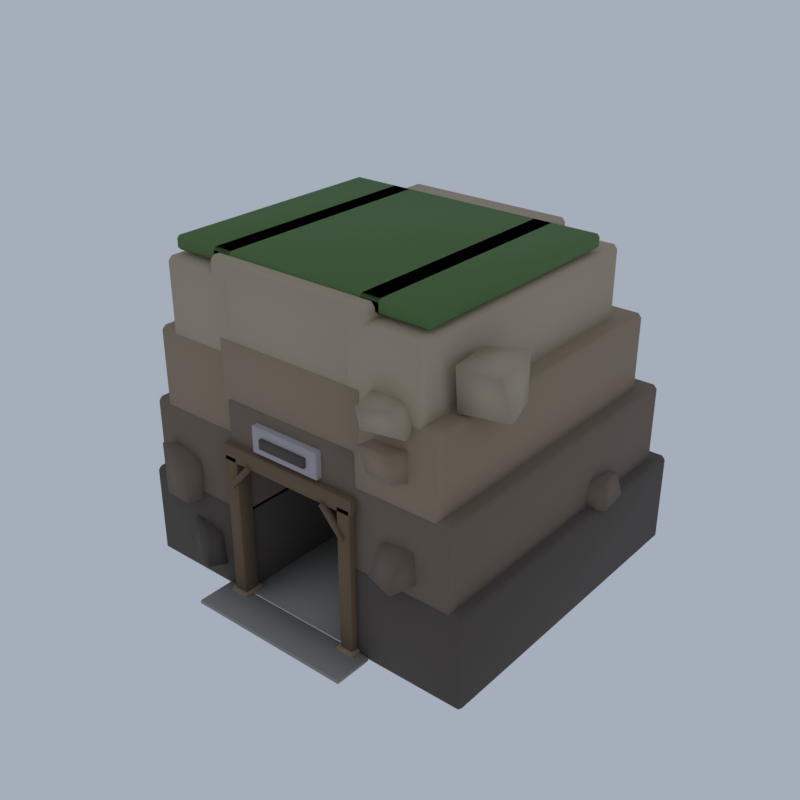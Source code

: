 # Source: LM06_01_fortress_tunnel_gate.blend  (saved by Blender 5.2.45; exported with 4.5.12 LTS)
import bpy
from mathutils import Matrix  # noqa: F401  (used for matrix-valued properties, if any)

bpy.ops.wm.read_factory_settings(use_empty=True)
scene = bpy.context.scene
scene.name = 'Scene'

# ---- collections
col_collection = bpy.data.collections.new('Collection'); scene.collection.children.link(col_collection)

# ---- materials (node trees are filled in below, after node groups)
mat_vg_f_cliff1_slate = bpy.data.materials.new('vg_f_cliff1|Slate')
mat_vg_f_cliff1_slate.diffuse_color = (0.09627, 0.07806, 0.06575, 1.0)
mat_vg_f_cliff2_rock = bpy.data.materials.new('vg_f_cliff2|Rock')
mat_vg_f_cliff2_rock.diffuse_color = (0.1905, 0.139, 0.1011, 1.0)
mat_vg_f_cliff3_cobblestone = bpy.data.materials.new('vg_f_cliff3|Cobblestone')
mat_vg_f_cliff3_cobblestone.diffuse_color = (0.3112, 0.2349, 0.1573, 1.0)
mat_vg_f_cliff4_sandstone = bpy.data.materials.new('vg_f_cliff4|Sandstone')
mat_vg_f_cliff4_sandstone.diffuse_color = (0.4423, 0.3587, 0.2508, 1.0)
mat_vg_f_moss_grass = bpy.data.materials.new('vg_f_moss|Grass')
mat_vg_f_moss_grass.diffuse_color = (0.09627, 0.1835, 0.05819, 1.0)
mat_vg_f_recess_slate = bpy.data.materials.new('vg_f_recess|Slate')
mat_vg_f_recess_slate.diffuse_color = (0.03026, 0.02537, 0.03026, 1.0)
mat_vg_f_tread_cobblestone = bpy.data.materials.new('vg_f_tread|Cobblestone')
mat_vg_f_tread_cobblestone.diffuse_color = (0.3112, 0.2932, 0.2674, 1.0)
mat_vg_timber_wood = bpy.data.materials.new('vg_timber|Wood')
mat_vg_timber_wood.diffuse_color = (0.1636, 0.1062, 0.05819, 1.0)
mat_vg_f_wall_limestone = bpy.data.materials.new('vg_f_wall|Limestone')
mat_vg_f_wall_limestone.diffuse_color = (0.4423, 0.4098, 0.4313, 1.0)

# ---- material node trees
mat_vg_f_cliff1_slate.use_nodes = True; mat_vg_f_cliff1_slate.node_tree.nodes.clear()
_N = mat_vg_f_cliff1_slate.node_tree.nodes; _L = mat_vg_f_cliff1_slate.node_tree.links
n0 = _N.new('ShaderNodeBsdfPrincipled'); n0.name = 'Principled BSDF'; n0.location = (-200, 100)
n0.inputs[0].default_value = (0.09627, 0.07806, 0.06575, 1.0)
n0.inputs[2].default_value = 0.94
n0.inputs[10].default_value = 0.005
n1 = _N.new('ShaderNodeOutputMaterial'); n1.name = 'Material Output'; n1.location = (200, 100)
_L.new(n0.outputs[0], n1.inputs[0])
n1.is_active_output = True
mat_vg_f_cliff2_rock.use_nodes = True; mat_vg_f_cliff2_rock.node_tree.nodes.clear()
_N = mat_vg_f_cliff2_rock.node_tree.nodes; _L = mat_vg_f_cliff2_rock.node_tree.links
n0 = _N.new('ShaderNodeBsdfPrincipled'); n0.name = 'Principled BSDF'; n0.location = (-200, 100)
n0.inputs[0].default_value = (0.1905, 0.139, 0.1011, 1.0)
n0.inputs[2].default_value = 0.93
n0.inputs[10].default_value = 0.005
n1 = _N.new('ShaderNodeOutputMaterial'); n1.name = 'Material Output'; n1.location = (200, 100)
_L.new(n0.outputs[0], n1.inputs[0])
n1.is_active_output = True
mat_vg_f_cliff3_cobblestone.use_nodes = True; mat_vg_f_cliff3_cobblestone.node_tree.nodes.clear()
_N = mat_vg_f_cliff3_cobblestone.node_tree.nodes; _L = mat_vg_f_cliff3_cobblestone.node_tree.links
n0 = _N.new('ShaderNodeBsdfPrincipled'); n0.name = 'Principled BSDF'; n0.location = (-200, 100)
n0.inputs[0].default_value = (0.3112, 0.2349, 0.1573, 1.0)
n0.inputs[2].default_value = 0.9
n0.inputs[10].default_value = 0.005
n1 = _N.new('ShaderNodeOutputMaterial'); n1.name = 'Material Output'; n1.location = (200, 100)
_L.new(n0.outputs[0], n1.inputs[0])
n1.is_active_output = True
mat_vg_f_cliff4_sandstone.use_nodes = True; mat_vg_f_cliff4_sandstone.node_tree.nodes.clear()
_N = mat_vg_f_cliff4_sandstone.node_tree.nodes; _L = mat_vg_f_cliff4_sandstone.node_tree.links
n0 = _N.new('ShaderNodeBsdfPrincipled'); n0.name = 'Principled BSDF'; n0.location = (-200, 100)
n0.inputs[0].default_value = (0.4423, 0.3587, 0.2508, 1.0)
n0.inputs[2].default_value = 0.88
n0.inputs[10].default_value = 0.005
n1 = _N.new('ShaderNodeOutputMaterial'); n1.name = 'Material Output'; n1.location = (200, 100)
_L.new(n0.outputs[0], n1.inputs[0])
n1.is_active_output = True
mat_vg_f_moss_grass.use_nodes = True; mat_vg_f_moss_grass.node_tree.nodes.clear()
_N = mat_vg_f_moss_grass.node_tree.nodes; _L = mat_vg_f_moss_grass.node_tree.links
n0 = _N.new('ShaderNodeBsdfPrincipled'); n0.name = 'Principled BSDF'; n0.location = (-200, 100)
n0.inputs[0].default_value = (0.09627, 0.1835, 0.05819, 1.0)
n0.inputs[2].default_value = 1.0
n0.inputs[10].default_value = 0.005
n1 = _N.new('ShaderNodeOutputMaterial'); n1.name = 'Material Output'; n1.location = (200, 100)
_L.new(n0.outputs[0], n1.inputs[0])
n1.is_active_output = True
mat_vg_f_recess_slate.use_nodes = True; mat_vg_f_recess_slate.node_tree.nodes.clear()
_N = mat_vg_f_recess_slate.node_tree.nodes; _L = mat_vg_f_recess_slate.node_tree.links
n0 = _N.new('ShaderNodeBsdfPrincipled'); n0.name = 'Principled BSDF'; n0.location = (-200, 100)
n0.inputs[0].default_value = (0.03026, 0.02537, 0.03026, 1.0)
n0.inputs[2].default_value = 0.96
n0.inputs[10].default_value = 0.005
n1 = _N.new('ShaderNodeOutputMaterial'); n1.name = 'Material Output'; n1.location = (200, 100)
_L.new(n0.outputs[0], n1.inputs[0])
n1.is_active_output = True
mat_vg_f_tread_cobblestone.use_nodes = True; mat_vg_f_tread_cobblestone.node_tree.nodes.clear()
_N = mat_vg_f_tread_cobblestone.node_tree.nodes; _L = mat_vg_f_tread_cobblestone.node_tree.links
n0 = _N.new('ShaderNodeBsdfPrincipled'); n0.name = 'Principled BSDF'; n0.location = (-200, 100)
n0.inputs[0].default_value = (0.3112, 0.2932, 0.2674, 1.0)
n0.inputs[2].default_value = 0.9
n0.inputs[10].default_value = 0.005
n1 = _N.new('ShaderNodeOutputMaterial'); n1.name = 'Material Output'; n1.location = (200, 100)
_L.new(n0.outputs[0], n1.inputs[0])
n1.is_active_output = True
mat_vg_timber_wood.use_nodes = True; mat_vg_timber_wood.node_tree.nodes.clear()
_N = mat_vg_timber_wood.node_tree.nodes; _L = mat_vg_timber_wood.node_tree.links
n0 = _N.new('ShaderNodeBsdfPrincipled'); n0.name = 'Principled BSDF'; n0.location = (-200, 100)
n0.inputs[0].default_value = (0.1636, 0.1062, 0.05819, 1.0)
n0.inputs[2].default_value = 0.9
n0.inputs[10].default_value = 0.005
n1 = _N.new('ShaderNodeOutputMaterial'); n1.name = 'Material Output'; n1.location = (200, 100)
_L.new(n0.outputs[0], n1.inputs[0])
n1.is_active_output = True
mat_vg_f_wall_limestone.use_nodes = True; mat_vg_f_wall_limestone.node_tree.nodes.clear()
_N = mat_vg_f_wall_limestone.node_tree.nodes; _L = mat_vg_f_wall_limestone.node_tree.links
n0 = _N.new('ShaderNodeBsdfPrincipled'); n0.name = 'Principled BSDF'; n0.location = (-200, 100)
n0.inputs[0].default_value = (0.4423, 0.4098, 0.4313, 1.0)
n0.inputs[2].default_value = 0.9
n0.inputs[10].default_value = 0.005
n1 = _N.new('ShaderNodeOutputMaterial'); n1.name = 'Material Output'; n1.location = (200, 100)
_L.new(n0.outputs[0], n1.inputs[0])
n1.is_active_output = True

# ---- world
world_world = bpy.data.worlds.new('World'); scene.world = world_world
world_world.use_nodes = True; world_world.node_tree.nodes.clear()
_N = world_world.node_tree.nodes; _L = world_world.node_tree.links
n0 = _N.new('ShaderNodeOutputWorld'); n0.name = 'World Output'; n0.location = (200, 100)
n1 = _N.new('ShaderNodeBackground'); n1.name = 'Background'; n1.location = (-200, 100)
n1.inputs[0].default_value = (0.42, 0.47, 0.55, 1.0)
n1.inputs[1].default_value = 0.9
_L.new(n1.outputs[0], n0.inputs[0])
n0.is_active_output = True
world_world.color = (0.05088, 0.05088, 0.05088)
world_world.sun_shadow_jitter_overblur = 0.0

# ---- meshes
me_gate_tunnel = bpy.data.meshes.new('gate_tunnel')
me_gate_tunnel.from_pydata([(-27.19, -22.24, 0.0), (-27.19, -22.84, 0.6), (-27.72, -22.24, 0.6), (-27.19, -22.84, 14.0), (-27.19, -22.24, 14.6), (-27.72, -22.24, 14.0), (-27.19, 27.56, 0.0), (-27.72, 27.56, 0.6), (-27.19, 28.16, 0.6), (-27.19, 27.56, 14.6), (-27.19, 28.16, 14.0), (-27.72, 27.56, 14.0), (-9.757, -22.24, 0.0), (-9.229, -22.24, 0.6), (-9.757, -22.84, 0.6), (-9.757, -22.24, 14.6), (-9.757, -22.84, 14.0), (-9.229, -22.24, 14.0), (-9.757, 27.56, 0.0), (-9.757, 28.16, 0.6), (-9.229, 27.56, 0.6), (-9.757, 27.56, 14.6), (-9.229, 27.56, 14.0), (-9.757, 28.16, 14.0), (10.67, -22.24, 0.0), (10.67, -22.84, 0.6), (10.15, -22.24, 0.6), (10.67, -22.84, 14.0), (10.67, -22.24, 14.6), (10.15, -22.24, 14.0), (10.67, 27.56, 0.0), (10.15, 27.56, 0.6), (10.67, 28.16, 0.6), (10.67, 27.56, 14.6), (10.67, 28.16, 14.0), (10.15, 27.56, 14.0), (28.11, -22.24, 0.0), (28.64, -22.24, 0.6), (28.11, -22.84, 0.6), (28.11, -22.24, 14.6), (28.11, -22.84, 14.0), (28.64, -22.24, 14.0), (28.11, 27.56, 0.0), (28.11, 28.16, 0.6), (28.64, 27.56, 0.6), (28.11, 27.56, 14.6), (28.64, 27.56, 14.0), (28.11, 28.16, 14.0), (-21.63, -22.56, 4.58), (-13.56, -26.3, 4.726), (-13.18, -21.62, 3.271), (-19.76, -18.81, 3.739), (-19.63, -22.6, 9.759), (-14.14, -25.14, 9.106), (-13.63, -21.76, 8.501), (-18.58, -19.23, 9.683), (2.227, 21.35, 34.28), (10.38, 23.06, 33.66), (8.04, 28.84, 34.34), (1.554, 26.78, 33.74), (3.532, 21.98, 37.64), (8.284, 23.64, 38.17), (6.622, 28.57, 37.99), (2.096, 26.68, 38.38), (-27.91, 4.528, 10.79), (-21.85, 4.999, 11.38), (-21.38, 10.54, 10.62), (-28.07, 11.42, 11.32), (-27.9, 4.571, 15.89), (-21.27, 5.334, 14.58), (-21.81, 12.01, 15.59), (-28.53, 11.4, 15.77), (-27.15, -6.472, 5.48), (-20.0, -3.388, 6.153), (-22.1, 1.553, 6.003), (-29.84, -1.283, 5.618), (-28.17, -6.671, 10.61), (-21.76, -4.081, 11.58), (-21.68, 2.514, 10.23), (-28.39, -0.5707, 10.92), (-3.505, -24.24, 26.8), (4.421, -24.24, 26.8), (4.421, -23.64, 26.8), (-3.505, -23.64, 26.8), (-3.505, -24.24, 28.2), (4.421, -24.24, 28.2), (4.421, -23.64, 28.2), (-3.505, -23.64, 28.2), (-25.43, -22.09, 13.0), (-25.43, -22.69, 13.6), (-25.96, -22.09, 13.6), (-25.43, -22.69, 26.0), (-25.43, -22.09, 26.6), (-25.96, -22.09, 26.0), (-25.43, 25.71, 13.0), (-25.96, 25.71, 13.6), (-25.43, 26.31, 13.6), (-25.43, 25.71, 26.6), (-25.43, 26.31, 26.0), (-25.96, 25.71, 26.0), (-9.757, -22.09, 13.0), (-9.229, -22.09, 13.6), (-9.757, -22.69, 13.6), (-9.757, -22.09, 26.6), (-9.757, -22.69, 26.0), (-9.229, -22.09, 26.0), (-9.757, 25.71, 13.0), (-9.757, 26.31, 13.6), (-9.229, 25.71, 13.6), (-9.757, 25.71, 26.6), (-9.229, 25.71, 26.0), (-9.757, 26.31, 26.0), (10.67, -22.09, 13.0), (10.67, -22.69, 13.6), (10.15, -22.09, 13.6), (10.67, -22.69, 26.0), (10.67, -22.09, 26.6), (10.15, -22.09, 26.0), (10.67, 25.71, 13.0), (10.15, 25.71, 13.6), (10.67, 26.31, 13.6), (10.67, 25.71, 26.6), (10.67, 26.31, 26.0), (10.15, 25.71, 26.0), (26.35, -22.09, 13.0), (26.88, -22.09, 13.6), (26.35, -22.69, 13.6), (26.35, -22.09, 26.6), (26.35, -22.69, 26.0), (26.88, -22.09, 26.0), (26.35, 25.71, 13.0), (26.35, 26.31, 13.6), (26.88, 25.71, 13.6), (26.35, 25.71, 26.6), (26.88, 25.71, 26.0), (26.35, 26.31, 26.0), (-10.46, -22.17, 22.0), (-10.46, -22.77, 22.6), (-10.99, -22.17, 22.6), (-10.46, -22.77, 31.0), (-10.46, -22.17, 31.6), (-10.99, -22.17, 31.0), (-10.46, 25.63, 22.0), (-10.99, 25.63, 22.6), (-10.46, 26.23, 22.6), (-10.46, 25.63, 31.6), (-10.46, 26.23, 31.0), (-10.99, 25.63, 31.0), (11.38, -22.17, 22.0), (11.91, -22.17, 22.6), (11.38, -22.77, 22.6), (11.38, -22.17, 31.6), (11.38, -22.77, 31.0), (11.91, -22.17, 31.0), (11.38, 25.63, 22.0), (11.38, 26.23, 22.6), (11.91, 25.63, 22.6), (11.38, 25.63, 31.6), (11.91, 25.63, 31.0), (11.38, 26.23, 31.0), (-23.11, -24.59, 12.68), (-17.44, -25.7, 13.63), (-17.63, -20.01, 12.37), (-21.73, -18.28, 12.12), (-23.45, -24.39, 20.73), (-18.27, -25.05, 19.29), (-16.85, -21.03, 19.59), (-22.08, -19.64, 19.28), (-26.18, 12.53, 17.29), (-21.09, 14.95, 17.48), (-23.28, 18.83, 18.36), (-28.1, 16.5, 18.08), (-26.06, 13.48, 22.52), (-22.59, 15.04, 22.65), (-23.06, 19.26, 23.09), (-27.86, 17.01, 22.59), (23.0, 6.208, 13.65), (29.53, 8.833, 14.61), (28.99, 13.99, 14.66), (22.3, 13.5, 14.59), (23.96, 7.8, 18.04), (28.8, 9.155, 18.77), (27.94, 14.06, 17.79), (21.52, 13.49, 17.87), (15.4, -24.59, 15.79), (20.46, -26.6, 16.26), (22.1, -20.32, 16.13), (17.16, -18.28, 15.62), (16.32, -23.47, 20.34), (20.51, -25.03, 20.3), (21.33, -21.27, 21.0), (17.22, -18.32, 20.08), (-8.793, 22.76, 34.04), (-2.507, 21.12, 34.17), (-3.198, 28.64, 35.46), (-7.535, 28.68, 34.31), (-8.53, 22.68, 41.59), (-3.113, 22.35, 41.92), (-3.1, 27.62, 41.1), (-7.274, 27.39, 41.0), (-23.23, -21.94, 25.0), (-23.23, -22.54, 25.6), (-23.76, -21.94, 25.6), (-23.23, -22.54, 37.5), (-23.23, -21.94, 38.1), (-23.76, -21.94, 37.5), (-23.23, 22.86, 25.0), (-23.76, 22.86, 25.6), (-23.23, 23.46, 25.6), (-23.23, 22.86, 38.1), (-23.23, 23.46, 37.5), (-23.76, 22.86, 37.5), (-9.757, -21.94, 25.0), (-9.229, -21.94, 25.6), (-9.757, -22.54, 25.6), (-9.757, -21.94, 38.1), (-9.757, -22.54, 37.5), (-9.229, -21.94, 37.5), (-9.757, 22.86, 25.0), (-9.757, 23.46, 25.6), (-9.229, 22.86, 25.6), (-9.757, 22.86, 38.1), (-9.229, 22.86, 37.5), (-9.757, 23.46, 37.5), (10.67, -21.94, 25.0), (10.67, -22.54, 25.6), (10.15, -21.94, 25.6), (10.67, -22.54, 37.5), (10.67, -21.94, 38.1), (10.15, -21.94, 37.5), (10.67, 22.86, 25.0), (10.15, 22.86, 25.6), (10.67, 23.46, 25.6), (10.67, 22.86, 38.1), (10.67, 23.46, 37.5), (10.15, 22.86, 37.5), (24.15, -21.94, 25.0), (24.68, -21.94, 25.6), (24.15, -22.54, 25.6), (24.15, -21.94, 38.1), (24.15, -22.54, 37.5), (24.68, -21.94, 37.5), (24.15, 22.86, 25.0), (24.15, 23.46, 25.6), (24.68, 22.86, 25.6), (24.15, 22.86, 38.1), (24.68, 22.86, 37.5), (24.15, 23.46, 37.5), (-11.34, -21.97, 30.0), (-11.34, -22.57, 30.6), (-11.87, -21.97, 30.6), (-11.34, -22.57, 39.5), (-11.34, -21.97, 40.1), (-11.87, -21.97, 39.5), (-11.34, 23.83, 30.0), (-11.87, 23.83, 30.6), (-11.34, 24.43, 30.6), (-11.34, 23.83, 40.1), (-11.34, 24.43, 39.5), (-11.87, 23.83, 39.5), (12.26, -21.97, 30.0), (12.79, -21.97, 30.6), (12.26, -22.57, 30.6), (12.26, -21.97, 40.1), (12.26, -22.57, 39.5), (12.79, -21.97, 39.5), (12.26, 23.83, 30.0), (12.26, 24.43, 30.6), (12.79, 23.83, 30.6), (12.26, 23.83, 40.1), (12.79, 23.83, 39.5), (12.26, 24.43, 39.5), (10.26, 21.38, 31.02), (17.03, 24.61, 31.44), (15.36, 27.99, 30.62), (9.109, 25.9, 31.13), (11.23, 21.91, 37.51), (16.98, 24.42, 36.59), (15.75, 27.48, 38.28), (10.31, 25.54, 37.09), (-27.56, -3.13, 27.3), (-20.78, -0.2164, 26.38), (-22.73, 4.256, 27.04), (-28.41, 2.854, 27.64), (-27.88, -2.279, 33.1), (-21.4, -1.648, 31.75), (-22.2, 5.989, 31.9), (-30.0, 2.903, 32.14), (-27.26, 12.57, 22.17), (-22.35, 13.39, 23.35), (-23.0, 20.11, 23.3), (-27.29, 19.35, 22.45), (-27.24, 13.13, 29.69), (-21.85, 13.55, 29.35), (-23.1, 18.61, 28.92), (-28.2, 18.23, 28.87), (-28.83, -11.43, 25.66), (-22.14, -12.49, 24.31), (-21.2, -6.178, 24.96), (-27.99, -4.864, 24.93), (-28.45, -9.952, 30.36), (-22.76, -11.45, 29.78), (-21.34, -8.036, 30.27), (-26.24, -5.169, 30.26), (14.15, 23.6, 26.69), (19.19, 21.51, 26.7), (20.34, 25.83, 26.01), (16.1, 28.54, 26.71), (14.05, 23.26, 32.74), (19.05, 21.92, 33.47), (19.65, 25.67, 33.58), (16.63, 27.53, 32.96), (15.04, -24.41, 30.47), (19.32, -24.99, 30.57), (20.76, -20.2, 29.56), (16.14, -19.6, 30.23), (14.18, -24.75, 34.1), (19.5, -25.2, 34.47), (20.42, -19.83, 34.22), (15.3, -19.15, 34.12), (-11.08, -24.24, 0.3), (-11.08, -24.34, 0.4), (-11.17, -24.24, 0.4), (-11.08, -24.34, 1.2), (-11.08, -24.24, 1.3), (-11.17, -24.24, 1.2), (-11.08, -21.04, 0.3), (-11.17, -21.04, 0.4), (-11.08, -20.94, 0.4), (-11.08, -21.04, 1.3), (-11.08, -20.94, 1.2), (-11.17, -21.04, 1.2), (-8.26, -24.24, 0.3), (-8.172, -24.24, 0.4), (-8.26, -24.34, 0.4), (-8.26, -24.24, 1.3), (-8.26, -24.34, 1.2), (-8.172, -24.24, 1.2), (-8.26, -21.04, 0.3), (-8.26, -20.94, 0.4), (-8.172, -21.04, 0.4), (-8.26, -21.04, 1.3), (-8.172, -21.04, 1.2), (-8.26, -20.94, 1.2), (9.177, -24.24, 0.3), (9.177, -24.34, 0.4), (9.089, -24.24, 0.4), (9.177, -24.34, 1.2), (9.177, -24.24, 1.3), (9.089, -24.24, 1.2), (9.177, -21.04, 0.3), (9.089, -21.04, 0.4), (9.177, -20.94, 0.4), (9.177, -21.04, 1.3), (9.177, -20.94, 1.2), (9.089, -21.04, 1.2), (11.99, -24.24, 0.3), (12.08, -24.24, 0.4), (11.99, -24.34, 0.4), (11.99, -24.24, 1.3), (11.99, -24.34, 1.2), (12.08, -24.24, 1.2), (11.99, -21.04, 0.3), (11.99, -20.94, 0.4), (12.08, -21.04, 0.4), (11.99, -21.04, 1.3), (12.08, -21.04, 1.2), (11.99, -20.94, 1.2), (-20.59, -21.79, 36.0), (-20.59, -22.39, 36.6), (-21.12, -21.79, 36.6), (-20.59, -22.39, 48.0), (-20.59, -21.79, 48.6), (-21.12, -21.79, 48.0), (-20.59, 19.01, 36.0), (-21.12, 19.01, 36.6), (-20.59, 19.61, 36.6), (-20.59, 19.01, 48.6), (-20.59, 19.61, 48.0), (-21.12, 19.01, 48.0), (-9.757, -21.79, 36.0), (-9.229, -21.79, 36.6), (-9.757, -22.39, 36.6), (-9.757, -21.79, 48.6), (-9.757, -22.39, 48.0), (-9.229, -21.79, 48.0), (-9.757, 19.01, 36.0), (-9.757, 19.61, 36.6), (-9.229, 19.01, 36.6), (-9.757, 19.01, 48.6), (-9.229, 19.01, 48.0), (-9.757, 19.61, 48.0), (10.67, -21.79, 36.0), (10.67, -22.39, 36.6), (10.15, -21.79, 36.6), (10.67, -22.39, 48.0), (10.67, -21.79, 48.6), (10.15, -21.79, 48.0), (10.67, 19.01, 36.0), (10.15, 19.01, 36.6), (10.67, 19.61, 36.6), (10.67, 19.01, 48.6), (10.67, 19.61, 48.0), (10.15, 19.01, 48.0), (21.51, -21.79, 36.0), (22.03, -21.79, 36.6), (21.51, -22.39, 36.6), (21.51, -21.79, 48.6), (21.51, -22.39, 48.0), (22.03, -21.79, 48.0), (21.51, 19.01, 36.0), (21.51, 19.61, 36.6), (22.03, 19.01, 36.6), (21.51, 19.01, 48.6), (22.03, 19.01, 48.0), (21.51, 19.61, 48.0), (-12.22, -21.77, 38.0), (-12.22, -22.37, 38.6), (-12.75, -21.77, 38.6), (-12.22, -22.37, 50.0), (-12.22, -21.77, 50.6), (-12.75, -21.77, 50.0), (-12.22, 19.03, 38.0), (-12.75, 19.03, 38.6), (-12.22, 19.63, 38.6), (-12.22, 19.03, 50.6), (-12.22, 19.63, 50.0), (-12.75, 19.03, 50.0), (13.14, -21.77, 38.0), (13.67, -21.77, 38.6), (13.14, -22.37, 38.6), (13.14, -21.77, 50.6), (13.14, -22.37, 50.0), (13.67, -21.77, 50.0), (13.14, 19.03, 38.0), (13.14, 19.63, 38.6), (13.67, 19.03, 38.6), (13.14, 19.03, 50.6), (13.67, 19.03, 50.0), (13.14, 19.63, 50.0), (23.43, -17.86, 38.54), (30.0, -16.21, 38.61), (27.57, -9.639, 38.18), (21.86, -13.37, 37.91), (23.92, -19.13, 45.18), (28.68, -16.57, 43.89), (27.6, -9.57, 45.06), (23.09, -12.47, 45.06), (-17.93, 22.62, 36.4), (-13.43, 21.38, 36.13), (-12.81, 27.53, 35.94), (-18.32, 28.26, 36.95), (-18.31, 22.0, 42.89), (-14.08, 22.51, 43.53), (-13.19, 28.03, 44.58), (-17.63, 27.28, 44.07), (15.59, -25.85, 37.02), (21.17, -24.33, 36.85), (18.65, -18.08, 36.62), (14.33, -19.28, 36.86), (15.67, -26.75, 40.23), (19.6, -24.71, 40.12), (18.87, -17.71, 40.47), (13.42, -19.95, 40.43), (-20.33, -20.44, 49.1), (-20.33, -20.84, 49.5), (-20.68, -20.44, 49.5), (-20.33, -20.84, 50.7), (-20.33, -20.44, 51.1), (-20.68, -20.44, 50.7), (-20.33, 14.76, 49.1), (-20.68, 14.76, 49.5), (-20.33, 15.16, 49.5), (-20.33, 14.76, 51.1), (-20.33, 15.16, 50.7), (-20.68, 14.76, 50.7), (-10.46, -20.44, 49.1), (-10.11, -20.44, 49.5), (-10.46, -20.84, 49.5), (-10.46, -20.44, 51.1), (-10.46, -20.84, 50.7), (-10.11, -20.44, 50.7), (-10.46, 14.76, 49.1), (-10.46, 15.16, 49.5), (-10.11, 14.76, 49.5), (-10.46, 14.76, 51.1), (-10.11, 14.76, 50.7), (-10.46, 15.16, 50.7), (11.38, -20.44, 49.1), (11.38, -20.84, 49.5), (11.03, -20.44, 49.5), (11.38, -20.84, 50.7), (11.38, -20.44, 51.1), (11.03, -20.44, 50.7), (11.38, 14.76, 49.1), (11.03, 14.76, 49.5), (11.38, 15.16, 49.5), (11.38, 14.76, 51.1), (11.38, 15.16, 50.7), (11.03, 14.76, 50.7), (21.24, -20.44, 49.1), (21.59, -20.44, 49.5), (21.24, -20.84, 49.5), (21.24, -20.44, 51.1), (21.24, -20.84, 50.7), (21.59, -20.44, 50.7), (21.24, 14.76, 49.1), (21.24, 15.16, 49.5), (21.59, 14.76, 49.5), (21.24, 14.76, 51.1), (21.59, 14.76, 50.7), (21.24, 15.16, 50.7), (-13.28, -20.44, 49.1), (-13.28, -20.84, 49.5), (-13.63, -20.44, 49.5), (-13.28, -20.84, 50.7), (-13.28, -20.44, 51.1), (-13.63, -20.44, 50.7), (-13.28, 14.76, 49.1), (-13.63, 14.76, 49.5), (-13.28, 15.16, 49.5), (-13.28, 14.76, 51.1), (-13.28, 15.16, 50.7), (-13.63, 14.76, 50.7), (14.2, -20.44, 49.1), (14.55, -20.44, 49.5), (14.2, -20.84, 49.5), (14.2, -20.44, 51.1), (14.2, -20.84, 50.7), (14.55, -20.44, 50.7), (14.2, 14.76, 49.1), (14.2, 15.16, 49.5), (14.55, 14.76, 49.5), (14.2, 14.76, 51.1), (14.55, 14.76, 50.7), (14.2, 15.16, 50.7), (-9.405, -21.34, 21.8), (10.32, -21.34, 21.8), (10.32, 26.66, 21.8), (-9.405, 26.66, 21.8), (-9.405, -21.34, 22.6), (10.32, -21.34, 22.6), (10.32, 26.66, 22.6), (-9.405, 26.66, 22.6), (-9.405, -22.34, 0.3), (10.32, -22.34, 0.3), (10.32, 27.66, 0.3), (-9.405, 27.66, 0.3), (-9.405, -22.34, 0.8), (10.32, -22.34, 0.8), (10.32, 27.66, 0.8), (-9.405, 27.66, 0.8), (-12.66, -28.74, 0.3), (-12.66, -28.84, 0.4), (-12.75, -28.74, 0.4), (-12.66, -28.84, 0.8), (-12.66, -28.74, 0.9), (-12.75, -28.74, 0.8), (-12.66, -22.94, 0.3), (-12.75, -22.94, 0.4), (-12.66, -22.84, 0.4), (-12.66, -22.94, 0.9), (-12.66, -22.84, 0.8), (-12.75, -22.94, 0.8), (13.58, -28.74, 0.3), (13.67, -28.74, 0.4), (13.58, -28.84, 0.4), (13.58, -28.74, 0.9), (13.58, -28.84, 0.8), (13.67, -28.74, 0.8), (13.58, -22.94, 0.3), (13.58, -22.84, 0.4), (13.67, -22.94, 0.4), (13.58, -22.94, 0.9), (13.67, -22.94, 0.8), (13.58, -22.84, 0.8), (-10.64, -23.74, 0.3), (-10.64, -23.84, 0.4), (-10.73, -23.74, 0.4), (-10.64, -23.84, 23.2), (-10.64, -23.74, 23.3), (-10.73, -23.74, 23.2), (-10.64, -21.54, 0.3), (-10.73, -21.54, 0.4), (-10.64, -21.44, 0.4), (-10.64, -21.54, 23.3), (-10.64, -21.44, 23.2), (-10.73, -21.54, 23.2), (-8.7, -23.74, 0.3), (-8.612, -23.74, 0.4), (-8.7, -23.84, 0.4), (-8.7, -23.74, 23.3), (-8.7, -23.84, 23.2), (-8.612, -23.74, 23.2), (-8.7, -21.54, 0.3), (-8.7, -21.44, 0.4), (-8.612, -21.54, 0.4), (-8.7, -21.54, 23.3), (-8.612, -21.54, 23.2), (-8.7, -21.44, 23.2), (-9.393, -24.19, 18.48), (-5.87, -24.19, 22.38), (-5.87, -23.29, 22.38), (-9.393, -23.29, 18.48), (-9.946, -24.19, 19.12), (-6.423, -24.19, 23.02), (-6.423, -23.29, 23.02), (-9.946, -23.29, 19.12), (9.617, -23.74, 0.3), (9.617, -23.84, 0.4), (9.529, -23.74, 0.4), (9.617, -23.84, 23.2), (9.617, -23.74, 23.3), (9.529, -23.74, 23.2), (9.617, -21.54, 0.3), (9.529, -21.54, 0.4), (9.617, -21.44, 0.4), (9.617, -21.54, 23.3), (9.617, -21.44, 23.2), (9.529, -21.54, 23.2), (11.55, -23.74, 0.3), (11.64, -23.74, 0.4), (11.55, -23.84, 0.4), (11.55, -23.74, 23.3), (11.55, -23.84, 23.2), (11.64, -23.74, 23.2), (11.55, -21.54, 0.3), (11.55, -21.44, 0.4), (11.64, -21.54, 0.4), (11.55, -21.54, 23.3), (11.64, -21.54, 23.2), (11.55, -21.44, 23.2), (10.31, -23.29, 18.48), (6.786, -23.29, 22.38), (6.786, -24.19, 22.38), (10.31, -24.19, 18.48), (10.86, -23.29, 19.12), (7.34, -23.29, 23.02), (7.34, -24.19, 23.02), (10.86, -24.19, 19.12), (-10.9, -23.74, 22.5), (-10.9, -23.84, 22.6), (-10.99, -23.74, 22.6), (-10.9, -23.84, 24.8), (-10.9, -23.74, 24.9), (-10.99, -23.74, 24.8), (-10.9, -21.54, 22.5), (-10.99, -21.54, 22.6), (-10.9, -21.44, 22.6), (-10.9, -21.54, 24.9), (-10.9, -21.44, 24.8), (-10.99, -21.54, 24.8), (11.82, -23.74, 22.5), (11.91, -23.74, 22.6), (11.82, -23.84, 22.6), (11.82, -23.74, 24.9), (11.82, -23.84, 24.8), (11.91, -23.74, 24.8), (11.82, -21.54, 22.5), (11.82, -21.44, 22.6), (11.91, -21.54, 22.6), (11.82, -21.54, 24.9), (11.91, -21.54, 24.8), (11.82, -21.44, 24.8), (-5.16, -23.62, 25.5), (-5.16, -23.74, 25.62), (-5.266, -23.62, 25.62), (-5.16, -23.74, 29.38), (-5.16, -23.62, 29.5), (-5.266, -23.62, 29.38), (-5.16, -20.86, 25.5), (-5.266, -20.86, 25.62), (-5.16, -20.74, 25.62), (-5.16, -20.86, 29.5), (-5.16, -20.74, 29.38), (-5.266, -20.86, 29.38), (6.077, -23.62, 25.5), (6.182, -23.62, 25.62), (6.077, -23.74, 25.62), (6.077, -23.62, 29.5), (6.077, -23.74, 29.38), (6.182, -23.62, 29.38), (6.077, -20.86, 25.5), (6.077, -20.74, 25.62), (6.182, -20.86, 25.62), (6.077, -20.86, 29.5), (6.182, -20.86, 29.38), (6.077, -20.74, 29.38)], [], [(0, 1, 2), (3, 4, 5), (6, 7, 8), (9, 10, 11), (12, 13, 14), (15, 16, 17), (18, 19, 20), (21, 22, 23), (6, 0, 2, 7), (1, 3, 5, 2), (4, 9, 11, 5), (10, 8, 7, 11), (18, 6, 8, 19), (9, 21, 23, 10), (22, 20, 19, 23), (12, 18, 20, 13), (21, 15, 17, 22), (16, 14, 13, 17), (0, 12, 14, 1), (15, 4, 3, 16), (6, 18, 12, 0), (2, 5, 11, 7), (14, 16, 3, 1), (21, 9, 4, 15), (8, 10, 23, 19), (20, 22, 17, 13), (24, 25, 26), (27, 28, 29), (30, 31, 32), (33, 34, 35), (36, 37, 38), (39, 40, 41), (42, 43, 44), (45, 46, 47), (30, 24, 26, 31), (25, 27, 29, 26), (28, 33, 35, 29), (34, 32, 31, 35), (42, 30, 32, 43), (33, 45, 47, 34), (46, 44, 43, 47), (36, 42, 44, 37), (45, 39, 41, 46), (40, 38, 37, 41), (24, 36, 38, 25), (39, 28, 27, 40), (30, 42, 36, 24), (26, 29, 35, 31), (38, 40, 27, 25), (45, 33, 28, 39), (32, 34, 47, 43), (44, 46, 41, 37), (48, 51, 50, 49), (52, 53, 54, 55), (48, 49, 53, 52), (49, 50, 54, 53), (50, 51, 55, 54), (51, 48, 52, 55), (56, 59, 58, 57), (60, 61, 62, 63), (56, 57, 61, 60), (57, 58, 62, 61), (58, 59, 63, 62), (59, 56, 60, 63), (64, 67, 66, 65), (68, 69, 70, 71), (64, 65, 69, 68), (65, 66, 70, 69), (66, 67, 71, 70), (67, 64, 68, 71), (72, 75, 74, 73), (76, 77, 78, 79), (72, 73, 77, 76), (73, 74, 78, 77), (74, 75, 79, 78), (75, 72, 76, 79), (80, 83, 82, 81), (84, 85, 86, 87), (80, 81, 85, 84), (81, 82, 86, 85), (82, 83, 87, 86), (83, 80, 84, 87), (88, 89, 90), (91, 92, 93), (94, 95, 96), (97, 98, 99), (100, 101, 102), (103, 104, 105), (106, 107, 108), (109, 110, 111), (94, 88, 90, 95), (89, 91, 93, 90), (92, 97, 99, 93), (98, 96, 95, 99), (106, 94, 96, 107), (97, 109, 111, 98), (110, 108, 107, 111), (100, 106, 108, 101), (109, 103, 105, 110), (104, 102, 101, 105), (88, 100, 102, 89), (103, 92, 91, 104), (94, 106, 100, 88), (90, 93, 99, 95), (102, 104, 91, 89), (109, 97, 92, 103), (96, 98, 111, 107), (108, 110, 105, 101), (112, 113, 114), (115, 116, 117), (118, 119, 120), (121, 122, 123), (124, 125, 126), (127, 128, 129), (130, 131, 132), (133, 134, 135), (118, 112, 114, 119), (113, 115, 117, 114), (116, 121, 123, 117), (122, 120, 119, 123), (130, 118, 120, 131), (121, 133, 135, 122), (134, 132, 131, 135), (124, 130, 132, 125), (133, 127, 129, 134), (128, 126, 125, 129), (112, 124, 126, 113), (127, 116, 115, 128), (118, 130, 124, 112), (114, 117, 123, 119), (126, 128, 115, 113), (133, 121, 116, 127), (120, 122, 135, 131), (132, 134, 129, 125), (136, 137, 138), (139, 140, 141), (142, 143, 144), (145, 146, 147), (148, 149, 150), (151, 152, 153), (154, 155, 156), (157, 158, 159), (142, 136, 138, 143), (137, 139, 141, 138), (140, 145, 147, 141), (146, 144, 143, 147), (154, 142, 144, 155), (145, 157, 159, 146), (158, 156, 155, 159), (148, 154, 156, 149), (157, 151, 153, 158), (152, 150, 149, 153), (136, 148, 150, 137), (151, 140, 139, 152), (142, 154, 148, 136), (138, 141, 147, 143), (150, 152, 139, 137), (157, 145, 140, 151), (144, 146, 159, 155), (156, 158, 153, 149), (160, 163, 162, 161), (164, 165, 166, 167), (160, 161, 165, 164), (161, 162, 166, 165), (162, 163, 167, 166), (163, 160, 164, 167), (168, 171, 170, 169), (172, 173, 174, 175), (168, 169, 173, 172), (169, 170, 174, 173), (170, 171, 175, 174), (171, 168, 172, 175), (176, 179, 178, 177), (180, 181, 182, 183), (176, 177, 181, 180), (177, 178, 182, 181), (178, 179, 183, 182), (179, 176, 180, 183), (184, 187, 186, 185), (188, 189, 190, 191), (184, 185, 189, 188), (185, 186, 190, 189), (186, 187, 191, 190), (187, 184, 188, 191), (192, 195, 194, 193), (196, 197, 198, 199), (192, 193, 197, 196), (193, 194, 198, 197), (194, 195, 199, 198), (195, 192, 196, 199), (200, 201, 202), (203, 204, 205), (206, 207, 208), (209, 210, 211), (212, 213, 214), (215, 216, 217), (218, 219, 220), (221, 222, 223), (206, 200, 202, 207), (201, 203, 205, 202), (204, 209, 211, 205), (210, 208, 207, 211), (218, 206, 208, 219), (209, 221, 223, 210), (222, 220, 219, 223), (212, 218, 220, 213), (221, 215, 217, 222), (216, 214, 213, 217), (200, 212, 214, 201), (215, 204, 203, 216), (206, 218, 212, 200), (202, 205, 211, 207), (214, 216, 203, 201), (221, 209, 204, 215), (208, 210, 223, 219), (220, 222, 217, 213), (224, 225, 226), (227, 228, 229), (230, 231, 232), (233, 234, 235), (236, 237, 238), (239, 240, 241), (242, 243, 244), (245, 246, 247), (230, 224, 226, 231), (225, 227, 229, 226), (228, 233, 235, 229), (234, 232, 231, 235), (242, 230, 232, 243), (233, 245, 247, 234), (246, 244, 243, 247), (236, 242, 244, 237), (245, 239, 241, 246), (240, 238, 237, 241), (224, 236, 238, 225), (239, 228, 227, 240), (230, 242, 236, 224), (226, 229, 235, 231), (238, 240, 227, 225), (245, 233, 228, 239), (232, 234, 247, 243), (244, 246, 241, 237), (248, 249, 250), (251, 252, 253), (254, 255, 256), (257, 258, 259), (260, 261, 262), (263, 264, 265), (266, 267, 268), (269, 270, 271), (254, 248, 250, 255), (249, 251, 253, 250), (252, 257, 259, 253), (258, 256, 255, 259), (266, 254, 256, 267), (257, 269, 271, 258), (270, 268, 267, 271), (260, 266, 268, 261), (269, 263, 265, 270), (264, 262, 261, 265), (248, 260, 262, 249), (263, 252, 251, 264), (254, 266, 260, 248), (250, 253, 259, 255), (262, 264, 251, 249), (269, 257, 252, 263), (256, 258, 271, 267), (268, 270, 265, 261), (272, 275, 274, 273), (276, 277, 278, 279), (272, 273, 277, 276), (273, 274, 278, 277), (274, 275, 279, 278), (275, 272, 276, 279), (280, 283, 282, 281), (284, 285, 286, 287), (280, 281, 285, 284), (281, 282, 286, 285), (282, 283, 287, 286), (283, 280, 284, 287), (288, 291, 290, 289), (292, 293, 294, 295), (288, 289, 293, 292), (289, 290, 294, 293), (290, 291, 295, 294), (291, 288, 292, 295), (296, 299, 298, 297), (300, 301, 302, 303), (296, 297, 301, 300), (297, 298, 302, 301), (298, 299, 303, 302), (299, 296, 300, 303), (304, 307, 306, 305), (308, 309, 310, 311), (304, 305, 309, 308), (305, 306, 310, 309), (306, 307, 311, 310), (307, 304, 308, 311), (312, 315, 314, 313), (316, 317, 318, 319), (312, 313, 317, 316), (313, 314, 318, 317), (314, 315, 319, 318), (315, 312, 316, 319), (320, 321, 322), (323, 324, 325), (326, 327, 328), (329, 330, 331), (332, 333, 334), (335, 336, 337), (338, 339, 340), (341, 342, 343), (326, 320, 322, 327), (321, 323, 325, 322), (324, 329, 331, 325), (330, 328, 327, 331), (338, 326, 328, 339), (329, 341, 343, 330), (342, 340, 339, 343), (332, 338, 340, 333), (341, 335, 337, 342), (336, 334, 333, 337), (320, 332, 334, 321), (335, 324, 323, 336), (326, 338, 332, 320), (322, 325, 331, 327), (334, 336, 323, 321), (341, 329, 324, 335), (328, 330, 343, 339), (340, 342, 337, 333), (344, 345, 346), (347, 348, 349), (350, 351, 352), (353, 354, 355), (356, 357, 358), (359, 360, 361), (362, 363, 364), (365, 366, 367), (350, 344, 346, 351), (345, 347, 349, 346), (348, 353, 355, 349), (354, 352, 351, 355), (362, 350, 352, 363), (353, 365, 367, 354), (366, 364, 363, 367), (356, 362, 364, 357), (365, 359, 361, 366), (360, 358, 357, 361), (344, 356, 358, 345), (359, 348, 347, 360), (350, 362, 356, 344), (346, 349, 355, 351), (358, 360, 347, 345), (365, 353, 348, 359), (352, 354, 367, 363), (364, 366, 361, 357), (368, 369, 370), (371, 372, 373), (374, 375, 376), (377, 378, 379), (380, 381, 382), (383, 384, 385), (386, 387, 388), (389, 390, 391), (374, 368, 370, 375), (369, 371, 373, 370), (372, 377, 379, 373), (378, 376, 375, 379), (386, 374, 376, 387), (377, 389, 391, 378), (390, 388, 387, 391), (380, 386, 388, 381), (389, 383, 385, 390), (384, 382, 381, 385), (368, 380, 382, 369), (383, 372, 371, 384), (374, 386, 380, 368), (370, 373, 379, 375), (382, 384, 371, 369), (389, 377, 372, 383), (376, 378, 391, 387), (388, 390, 385, 381), (392, 393, 394), (395, 396, 397), (398, 399, 400), (401, 402, 403), (404, 405, 406), (407, 408, 409), (410, 411, 412), (413, 414, 415), (398, 392, 394, 399), (393, 395, 397, 394), (396, 401, 403, 397), (402, 400, 399, 403), (410, 398, 400, 411), (401, 413, 415, 402), (414, 412, 411, 415), (404, 410, 412, 405), (413, 407, 409, 414), (408, 406, 405, 409), (392, 404, 406, 393), (407, 396, 395, 408), (398, 410, 404, 392), (394, 397, 403, 399), (406, 408, 395, 393), (413, 401, 396, 407), (400, 402, 415, 411), (412, 414, 409, 405), (416, 417, 418), (419, 420, 421), (422, 423, 424), (425, 426, 427), (428, 429, 430), (431, 432, 433), (434, 435, 436), (437, 438, 439), (422, 416, 418, 423), (417, 419, 421, 418), (420, 425, 427, 421), (426, 424, 423, 427), (434, 422, 424, 435), (425, 437, 439, 426), (438, 436, 435, 439), (428, 434, 436, 429), (437, 431, 433, 438), (432, 430, 429, 433), (416, 428, 430, 417), (431, 420, 419, 432), (422, 434, 428, 416), (418, 421, 427, 423), (430, 432, 419, 417), (437, 425, 420, 431), (424, 426, 439, 435), (436, 438, 433, 429), (440, 443, 442, 441), (444, 445, 446, 447), (440, 441, 445, 444), (441, 442, 446, 445), (442, 443, 447, 446), (443, 440, 444, 447), (448, 451, 450, 449), (452, 453, 454, 455), (448, 449, 453, 452), (449, 450, 454, 453), (450, 451, 455, 454), (451, 448, 452, 455), (456, 459, 458, 457), (460, 461, 462, 463), (456, 457, 461, 460), (457, 458, 462, 461), (458, 459, 463, 462), (459, 456, 460, 463), (464, 465, 466), (467, 468, 469), (470, 471, 472), (473, 474, 475), (476, 477, 478), (479, 480, 481), (482, 483, 484), (485, 486, 487), (470, 464, 466, 471), (465, 467, 469, 466), (468, 473, 475, 469), (474, 472, 471, 475), (482, 470, 472, 483), (473, 485, 487, 474), (486, 484, 483, 487), (476, 482, 484, 477), (485, 479, 481, 486), (480, 478, 477, 481), (464, 476, 478, 465), (479, 468, 467, 480), (470, 482, 476, 464), (466, 469, 475, 471), (478, 480, 467, 465), (485, 473, 468, 479), (472, 474, 487, 483), (484, 486, 481, 477), (488, 489, 490), (491, 492, 493), (494, 495, 496), (497, 498, 499), (500, 501, 502), (503, 504, 505), (506, 507, 508), (509, 510, 511), (494, 488, 490, 495), (489, 491, 493, 490), (492, 497, 499, 493), (498, 496, 495, 499), (506, 494, 496, 507), (497, 509, 511, 498), (510, 508, 507, 511), (500, 506, 508, 501), (509, 503, 505, 510), (504, 502, 501, 505), (488, 500, 502, 489), (503, 492, 491, 504), (494, 506, 500, 488), (490, 493, 499, 495), (502, 504, 491, 489), (509, 497, 492, 503), (496, 498, 511, 507), (508, 510, 505, 501), (512, 513, 514), (515, 516, 517), (518, 519, 520), (521, 522, 523), (524, 525, 526), (527, 528, 529), (530, 531, 532), (533, 534, 535), (518, 512, 514, 519), (513, 515, 517, 514), (516, 521, 523, 517), (522, 520, 519, 523), (530, 518, 520, 531), (521, 533, 535, 522), (534, 532, 531, 535), (524, 530, 532, 525), (533, 527, 529, 534), (528, 526, 525, 529), (512, 524, 526, 513), (527, 516, 515, 528), (518, 530, 524, 512), (514, 517, 523, 519), (526, 528, 515, 513), (533, 521, 516, 527), (520, 522, 535, 531), (532, 534, 529, 525), (536, 539, 538, 537), (540, 541, 542, 543), (536, 537, 541, 540), (537, 538, 542, 541), (538, 539, 543, 542), (539, 536, 540, 543), (544, 547, 546, 545), (548, 549, 550, 551), (544, 545, 549, 548), (545, 546, 550, 549), (546, 547, 551, 550), (547, 544, 548, 551), (552, 553, 554), (555, 556, 557), (558, 559, 560), (561, 562, 563), (564, 565, 566), (567, 568, 569), (570, 571, 572), (573, 574, 575), (558, 552, 554, 559), (553, 555, 557, 554), (556, 561, 563, 557), (562, 560, 559, 563), (570, 558, 560, 571), (561, 573, 575, 562), (574, 572, 571, 575), (564, 570, 572, 565), (573, 567, 569, 574), (568, 566, 565, 569), (552, 564, 566, 553), (567, 556, 555, 568), (558, 570, 564, 552), (554, 557, 563, 559), (566, 568, 555, 553), (573, 561, 556, 567), (560, 562, 575, 571), (572, 574, 569, 565), (576, 577, 578), (579, 580, 581), (582, 583, 584), (585, 586, 587), (588, 589, 590), (591, 592, 593), (594, 595, 596), (597, 598, 599), (582, 576, 578, 583), (577, 579, 581, 578), (580, 585, 587, 581), (586, 584, 583, 587), (594, 582, 584, 595), (585, 597, 599, 586), (598, 596, 595, 599), (588, 594, 596, 589), (597, 591, 593, 598), (592, 590, 589, 593), (576, 588, 590, 577), (591, 580, 579, 592), (582, 594, 588, 576), (578, 581, 587, 583), (590, 592, 579, 577), (597, 585, 580, 591), (584, 586, 599, 595), (596, 598, 593, 589), (600, 603, 602, 601), (604, 605, 606, 607), (600, 601, 605, 604), (601, 602, 606, 605), (602, 603, 607, 606), (603, 600, 604, 607), (608, 609, 610), (611, 612, 613), (614, 615, 616), (617, 618, 619), (620, 621, 622), (623, 624, 625), (626, 627, 628), (629, 630, 631), (614, 608, 610, 615), (609, 611, 613, 610), (612, 617, 619, 613), (618, 616, 615, 619), (626, 614, 616, 627), (617, 629, 631, 618), (630, 628, 627, 631), (620, 626, 628, 621), (629, 623, 625, 630), (624, 622, 621, 625), (608, 620, 622, 609), (623, 612, 611, 624), (614, 626, 620, 608), (610, 613, 619, 615), (622, 624, 611, 609), (629, 617, 612, 623), (616, 618, 631, 627), (628, 630, 625, 621), (632, 635, 634, 633), (636, 637, 638, 639), (632, 633, 637, 636), (633, 634, 638, 637), (634, 635, 639, 638), (635, 632, 636, 639), (640, 641, 642), (643, 644, 645), (646, 647, 648), (649, 650, 651), (652, 653, 654), (655, 656, 657), (658, 659, 660), (661, 662, 663), (646, 640, 642, 647), (641, 643, 645, 642), (644, 649, 651, 645), (650, 648, 647, 651), (658, 646, 648, 659), (649, 661, 663, 650), (662, 660, 659, 663), (652, 658, 660, 653), (661, 655, 657, 662), (656, 654, 653, 657), (640, 652, 654, 641), (655, 644, 643, 656), (646, 658, 652, 640), (642, 645, 651, 647), (654, 656, 643, 641), (661, 649, 644, 655), (648, 650, 663, 659), (660, 662, 657, 653), (664, 665, 666), (667, 668, 669), (670, 671, 672), (673, 674, 675), (676, 677, 678), (679, 680, 681), (682, 683, 684), (685, 686, 687), (670, 664, 666, 671), (665, 667, 669, 666), (668, 673, 675, 669), (674, 672, 671, 675), (682, 670, 672, 683), (673, 685, 687, 674), (686, 684, 683, 687), (676, 682, 684, 677), (685, 679, 681, 686), (680, 678, 677, 681), (664, 676, 678, 665), (679, 668, 667, 680), (670, 682, 676, 664), (666, 669, 675, 671), (678, 680, 667, 665), (685, 673, 668, 679), (672, 674, 687, 683), (684, 686, 681, 677)])
me_gate_tunnel.polygons.foreach_set('use_smooth', [True] * 684)
me_gate_tunnel.polygons.foreach_set('material_index', [0, 0, 0, 0, 0, 0, 0, 0, 0, 0, 0, 0, 0, 0, 0, 0, 0, 0, 0, 0, 0, 0, 0, 0, 0, 0, 0, 0, 0, 0, 0, 0, 0, 0, 0, 0, 0, 0, 0, 0, 0, 0, 0, 0, 0, 0, 0, 0, 0, 0, 0, 0, 0, 0, 0, 0, 0, 0, 0, 0, 0, 0, 0, 0, 0, 0, 0, 0, 0, 0, 0, 0, 0, 0, 0, 0, 0, 0, 0, 0, 0, 0, 1, 1, 1, 1, 1, 1, 1, 1, 1, 1, 1, 1, 1, 1, 1, 1, 1, 1, 1, 1, 1, 1, 1, 1, 1, 1, 1, 1, 1, 1, 1, 1, 1, 1, 1, 1, 1, 1, 1, 1, 1, 1, 1, 1, 1, 1, 1, 1, 1, 1, 1, 1, 1, 1, 1, 1, 1, 1, 1, 1, 1, 1, 1, 1, 1, 1, 1, 1, 1, 1, 1, 1, 1, 1, 1, 1, 1, 1, 1, 1, 1, 1, 1, 1, 1, 1, 1, 1, 1, 1, 1, 1, 1, 1, 1, 1, 1, 1, 1, 1, 1, 1, 1, 1, 1, 1, 1, 1, 2, 2, 2, 2, 2, 2, 2, 2, 2, 2, 2, 2, 2, 2, 2, 2, 2, 2, 2, 2, 2, 2, 2, 2, 2, 2, 2, 2, 2, 2, 2, 2, 2, 2, 2, 2, 2, 2, 2, 2, 2, 2, 2, 2, 2, 2, 2, 2, 2, 2, 2, 2, 2, 2, 2, 2, 2, 2, 2, 2, 2, 2, 2, 2, 2, 2, 2, 2, 2, 2, 2, 2, 2, 2, 2, 2, 2, 2, 2, 2, 2, 2, 2, 2, 2, 2, 2, 2, 2, 2, 2, 2, 2, 2, 2, 2, 2, 2, 2, 2, 2, 2, 2, 2, 2, 2, 2, 2, 2, 2, 2, 2, 2, 2, 2, 2, 2, 2, 2, 2, 2, 2, 2, 2, 2, 2, 2, 2, 2, 2, 2, 2, 2, 2, 2, 2, 2, 2, 2, 2, 2, 2, 2, 2, 2, 2, 2, 2, 2, 2, 2, 2, 2, 2, 2, 2, 2, 2, 2, 2, 2, 2, 2, 2, 2, 2, 3, 3, 3, 3, 3, 3, 3, 3, 3, 3, 3, 3, 3, 3, 3, 3, 3, 3, 3, 3, 3, 3, 3, 3, 3, 3, 3, 3, 3, 3, 3, 3, 3, 3, 3, 3, 3, 3, 3, 3, 3, 3, 3, 3, 3, 3, 3, 3, 3, 3, 3, 3, 3, 3, 3, 3, 3, 3, 3, 3, 3, 3, 3, 3, 3, 3, 3, 3, 3, 3, 3, 3, 3, 3, 3, 3, 3, 3, 3, 3, 3, 3, 3, 3, 3, 3, 3, 3, 3, 3, 3, 3, 3, 3, 3, 3, 4, 4, 4, 4, 4, 4, 4, 4, 4, 4, 4, 4, 4, 4, 4, 4, 4, 4, 4, 4, 4, 4, 4, 4, 4, 4, 4, 4, 4, 4, 4, 4, 4, 4, 4, 4, 4, 4, 4, 4, 4, 4, 4, 4, 4, 4, 4, 4, 4, 4, 4, 4, 4, 4, 4, 4, 4, 4, 4, 4, 4, 4, 4, 4, 4, 4, 4, 4, 4, 4, 4, 4, 4, 4, 4, 4, 4, 4, 5, 5, 5, 5, 5, 5, 6, 6, 6, 6, 6, 6, 6, 6, 6, 6, 6, 6, 6, 6, 6, 6, 6, 6, 6, 6, 6, 6, 6, 6, 6, 6, 6, 6, 6, 6, 6, 6, 7, 7, 7, 7, 7, 7, 7, 7, 7, 7, 7, 7, 7, 7, 7, 7, 7, 7, 7, 7, 7, 7, 7, 7, 7, 7, 7, 7, 7, 7, 7, 7, 7, 7, 7, 7, 7, 7, 7, 7, 7, 7, 7, 7, 7, 7, 7, 7, 7, 7, 7, 7, 7, 7, 7, 7, 7, 7, 7, 7, 7, 7, 7, 7, 7, 7, 7, 7, 7, 7, 7, 7, 7, 7, 7, 7, 7, 7, 7, 7, 7, 7, 7, 7, 7, 7, 7, 7, 7, 7, 8, 8, 8, 8, 8, 8, 8, 8, 8, 8, 8, 8, 8, 8, 8, 8, 8, 8, 8, 8, 8, 8, 8, 8, 8, 8])
_k = set([(0, 1), (0, 2), (0, 6), (0, 12), (1, 2), (1, 3), (1, 14), (2, 5), (2, 7), (3, 4), (3, 5), (3, 16), (4, 5), (4, 9), (4, 15), (5, 11), (6, 7), (6, 8), (6, 18), (7, 8), (7, 11), (8, 10), (8, 19), (9, 10), (9, 11), (9, 21), (10, 11), (10, 23), (12, 13), (12, 14), (12, 18), (13, 14), (13, 17), (13, 20), (14, 16), (15, 16), (15, 17), (15, 21), (16, 17), (17, 22), (18, 19), (18, 20), (19, 20), (19, 23), (20, 22), (21, 22), (21, 23), (22, 23), (24, 25), (24, 26), (24, 30), (24, 36), (25, 26), (25, 27), (25, 38), (26, 29), (26, 31), (27, 28), (27, 29), (27, 40), (28, 29), (28, 33), (28, 39), (29, 35), (30, 31), (30, 32), (30, 42), (31, 32), (31, 35), (32, 34), (32, 43), (33, 34), (33, 35), (33, 45), (34, 35), (34, 47), (36, 37), (36, 38), (36, 42), (37, 38), (37, 41), (37, 44), (38, 40), (39, 40), (39, 41), (39, 45), (40, 41), (41, 46), (42, 43), (42, 44), (43, 44), (43, 47), (44, 46), (45, 46), (45, 47), (46, 47), (48, 49), (48, 51), (48, 52), (49, 50), (49, 53), (50, 51), (50, 54), (51, 55), (52, 53), (52, 55), (53, 54), (54, 55), (56, 57), (56, 59), (56, 60), (57, 58), (57, 61), (58, 59), (58, 62), (59, 63), (60, 61), (60, 63), (61, 62), (62, 63), (64, 65), (64, 67), (64, 68), (65, 66), (65, 69), (66, 67), (66, 70), (67, 71), (68, 69), (68, 71), (69, 70), (70, 71), (72, 73), (72, 75), (72, 76), (73, 74), (73, 77), (74, 75), (74, 78), (75, 79), (76, 77), (76, 79), (77, 78), (78, 79), (80, 81), (80, 83), (80, 84), (81, 82), (81, 85), (82, 83), (82, 86), (83, 87), (84, 85), (84, 87), (85, 86), (86, 87), (88, 89), (88, 90), (88, 94), (88, 100), (89, 90), (89, 91), (89, 102), (90, 93), (90, 95), (91, 92), (91, 93), (91, 104), (92, 93), (92, 97), (92, 103), (93, 99), (94, 95), (94, 96), (94, 106), (95, 96), (95, 99), (96, 98), (96, 107), (97, 98), (97, 99), (97, 109), (98, 99), (98, 111), (100, 101), (100, 102), (100, 106), (101, 102), (101, 105), (101, 108), (102, 104), (103, 104), (103, 105), (103, 109), (104, 105), (105, 110), (106, 107), (106, 108), (107, 108), (107, 111), (108, 110), (109, 110), (109, 111), (110, 111), (112, 113), (112, 114), (112, 118), (112, 124), (113, 114), (113, 115), (113, 126), (114, 117), (114, 119), (115, 116), (115, 117), (115, 128), (116, 117), (116, 121), (116, 127), (117, 123), (118, 119), (118, 120), (118, 130), (119, 120), (119, 123), (120, 122), (120, 131), (121, 122), (121, 123), (121, 133), (122, 123), (122, 135), (124, 125), (124, 126), (124, 130), (125, 126), (125, 129), (125, 132), (126, 128), (127, 128), (127, 129), (127, 133), (128, 129), (129, 134), (130, 131), (130, 132), (131, 132), (131, 135), (132, 134), (133, 134), (133, 135), (134, 135), (136, 137), (136, 138), (136, 142), (136, 148), (137, 138), (137, 139), (137, 150), (138, 141), (138, 143), (139, 140), (139, 141), (139, 152), (140, 141), (140, 145), (140, 151), (141, 147), (142, 143), (142, 144), (142, 154), (143, 144), (143, 147), (144, 146), (144, 155), (145, 146), (145, 147), (145, 157), (146, 147), (146, 159), (148, 149), (148, 150), (148, 154), (149, 150), (149, 153), (149, 156), (150, 152), (151, 152), (151, 153), (151, 157), (152, 153), (153, 158), (154, 155), (154, 156), (155, 156), (155, 159), (156, 158), (157, 158), (157, 159), (158, 159), (160, 161), (160, 163), (160, 164), (161, 162), (161, 165), (162, 163), (162, 166), (163, 167), (164, 165), (164, 167), (165, 166), (166, 167), (168, 169), (168, 171), (168, 172), (169, 170), (169, 173), (170, 171), (170, 174), (171, 175), (172, 173), (172, 175), (173, 174), (174, 175), (176, 177), (176, 179), (176, 180), (177, 178), (177, 181), (178, 179), (178, 182), (179, 183), (180, 181), (180, 183), (181, 182), (182, 183), (184, 185), (184, 187), (184, 188), (185, 186), (185, 189), (186, 187), (186, 190), (187, 191), (188, 189), (188, 191), (189, 190), (190, 191), (192, 193), (192, 195), (192, 196), (193, 194), (193, 197), (194, 195), (194, 198), (195, 199), (196, 197), (196, 199), (197, 198), (198, 199), (200, 201), (200, 202), (200, 206), (200, 212), (201, 202), (201, 203), (201, 214), (202, 205), (202, 207), (203, 204), (203, 205), (203, 216), (204, 205), (204, 209), (204, 215), (205, 211), (206, 207), (206, 208), (206, 218), (207, 208), (207, 211), (208, 210), (208, 219), (209, 210), (209, 211), (209, 221), (210, 211), (210, 223), (212, 213), (212, 214), (212, 218), (213, 214), (213, 217), (213, 220), (214, 216), (215, 216), (215, 217), (215, 221), (216, 217), (217, 222), (218, 219), (218, 220), (219, 220), (219, 223), (220, 222), (221, 222), (221, 223), (222, 223), (224, 225), (224, 226), (224, 230), (224, 236), (225, 226), (225, 227), (225, 238), (226, 229), (226, 231), (227, 228), (227, 229), (227, 240), (228, 229), (228, 233), (228, 239), (229, 235), (230, 231), (230, 232), (230, 242), (231, 232), (231, 235), (232, 234), (232, 243), (233, 234), (233, 235), (233, 245), (234, 235), (234, 247), (236, 237), (236, 238), (236, 242), (237, 238), (237, 241), (237, 244), (238, 240), (239, 240), (239, 241), (239, 245), (240, 241), (241, 246), (242, 243), (242, 244), (243, 244), (243, 247), (244, 246), (245, 246), (245, 247), (246, 247), (248, 249), (248, 250), (248, 254), (248, 260), (249, 250), (249, 251), (249, 262), (250, 253), (250, 255), (251, 252), (251, 253), (251, 264), (252, 253), (252, 257), (252, 263), (253, 259), (254, 255), (254, 256), (254, 266), (255, 256), (255, 259), (256, 258), (256, 267), (257, 258), (257, 259), (257, 269), (258, 259), (258, 271), (260, 261), (260, 262), (260, 266), (261, 262), (261, 265), (261, 268), (262, 264), (263, 264), (263, 265), (263, 269), (264, 265), (265, 270), (266, 267), (266, 268), (267, 268), (267, 271), (268, 270), (269, 270), (269, 271), (270, 271), (272, 273), (272, 275), (272, 276), (273, 274), (273, 277), (274, 275), (274, 278), (275, 279), (276, 277), (276, 279), (277, 278), (278, 279), (280, 281), (280, 283), (280, 284), (281, 282), (281, 285), (282, 283), (282, 286), (283, 287), (284, 285), (284, 287), (285, 286), (286, 287), (288, 289), (288, 291), (288, 292), (289, 290), (289, 293), (290, 291), (290, 294), (291, 295), (292, 293), (292, 295), (293, 294), (294, 295), (296, 297), (296, 299), (296, 300), (297, 298), (297, 301), (298, 299), (298, 302), (299, 303), (300, 301), (300, 303), (301, 302), (302, 303), (304, 305), (304, 307), (304, 308), (305, 306), (305, 309), (306, 307), (306, 310), (307, 311), (308, 309), (308, 311), (309, 310), (310, 311), (312, 313), (312, 315), (312, 316), (313, 314), (313, 317), (314, 315), (314, 318), (315, 319), (316, 317), (316, 319), (317, 318), (318, 319), (320, 321), (320, 322), (320, 326), (320, 332), (321, 322), (321, 323), (321, 334), (322, 325), (322, 327), (323, 324), (323, 325), (323, 336), (324, 325), (324, 329), (324, 335), (325, 331), (326, 327), (326, 328), (326, 338), (327, 328), (327, 331), (328, 330), (328, 339), (329, 330), (329, 331), (329, 341), (330, 331), (330, 343), (332, 333), (332, 334), (332, 338), (333, 334), (333, 337), (333, 340), (334, 336), (335, 336), (335, 337), (335, 341), (336, 337), (337, 342), (338, 339), (338, 340), (339, 340), (339, 343), (340, 342), (341, 342), (341, 343), (342, 343), (344, 345), (344, 346), (344, 350), (344, 356), (345, 346), (345, 347), (345, 358), (346, 349), (346, 351), (347, 348), (347, 349), (347, 360), (348, 349), (348, 353), (348, 359), (349, 355), (350, 351), (350, 352), (350, 362), (351, 352), (351, 355), (352, 354), (352, 363), (353, 354), (353, 355), (353, 365), (354, 355), (354, 367), (356, 357), (356, 358), (356, 362), (357, 358), (357, 361), (357, 364), (358, 360), (359, 360), (359, 361), (359, 365), (360, 361), (361, 366), (362, 363), (362, 364), (363, 364), (363, 367), (364, 366), (365, 366), (365, 367), (366, 367), (368, 369), (368, 370), (368, 374), (368, 380), (369, 370), (369, 371), (369, 382), (370, 373), (370, 375), (371, 372), (371, 373), (371, 384), (372, 373), (372, 377), (372, 383), (373, 379), (374, 375), (374, 376), (374, 386), (375, 376), (375, 379), (376, 378), (376, 387), (377, 378), (377, 379), (377, 389), (378, 379), (378, 391), (380, 381), (380, 382), (380, 386), (381, 382), (381, 385), (381, 388), (382, 384), (383, 384), (383, 385), (383, 389), (384, 385), (385, 390), (386, 387), (386, 388), (387, 388), (387, 391), (388, 390), (389, 390), (389, 391), (390, 391), (392, 393), (392, 394), (392, 398), (392, 404), (393, 394), (393, 395), (393, 406), (394, 397), (394, 399), (395, 396), (395, 397), (395, 408), (396, 397), (396, 401), (396, 407), (397, 403), (398, 399), (398, 400), (398, 410), (399, 400), (399, 403), (400, 402), (400, 411), (401, 402), (401, 403), (401, 413), (402, 403), (402, 415), (404, 405), (404, 406), (404, 410), (405, 406), (405, 409), (405, 412), (406, 408), (407, 408), (407, 409), (407, 413), (408, 409), (409, 414), (410, 411), (410, 412), (411, 412), (411, 415), (412, 414), (413, 414), (413, 415), (414, 415), (416, 417), (416, 418), (416, 422), (416, 428), (417, 418), (417, 419), (417, 430), (418, 421), (418, 423), (419, 420), (419, 421), (419, 432), (420, 421), (420, 425), (420, 431), (421, 427), (422, 423), (422, 424), (422, 434), (423, 424), (423, 427), (424, 426), (424, 435), (425, 426), (425, 427), (425, 437), (426, 427), (426, 439), (428, 429), (428, 430), (428, 434), (429, 430), (429, 433), (429, 436), (430, 432), (431, 432), (431, 433), (431, 437), (432, 433), (433, 438), (434, 435), (434, 436), (435, 436), (435, 439), (436, 438), (437, 438), (437, 439), (438, 439), (440, 441), (440, 443), (440, 444), (441, 442), (441, 445), (442, 443), (442, 446), (443, 447), (444, 445), (444, 447), (445, 446), (446, 447), (448, 449), (448, 451), (448, 452), (449, 450), (449, 453), (450, 451), (450, 454), (451, 455), (452, 453), (452, 455), (453, 454), (454, 455), (456, 457), (456, 459), (456, 460), (457, 458), (457, 461), (458, 459), (458, 462), (459, 463), (460, 461), (460, 463), (461, 462), (462, 463), (464, 465), (464, 466), (464, 470), (464, 476), (465, 466), (465, 467), (465, 478), (466, 469), (466, 471), (467, 468), (467, 469), (467, 480), (468, 469), (468, 473), (468, 479), (469, 475), (470, 471), (470, 472), (470, 482), (471, 472), (471, 475), (472, 474), (472, 483), (473, 474), (473, 475), (473, 485), (474, 475), (474, 487), (476, 477), (476, 478), (476, 482), (477, 478), (477, 481), (477, 484), (478, 480), (479, 480), (479, 481), (479, 485), (480, 481), (481, 486), (482, 483), (482, 484), (483, 484), (483, 487), (484, 486), (485, 486), (485, 487), (486, 487), (488, 489), (488, 490), (488, 494), (488, 500), (489, 490), (489, 491), (489, 502), (490, 493), (490, 495), (491, 492), (491, 493), (491, 504), (492, 493), (492, 497), (492, 503), (493, 499), (494, 495), (494, 496), (494, 506), (495, 496), (495, 499), (496, 498), (496, 507), (497, 498), (497, 499), (497, 509), (498, 499), (498, 511), (500, 501), (500, 502), (500, 506), (501, 502), (501, 505), (501, 508), (502, 504), (503, 504), (503, 505), (503, 509), (504, 505), (505, 510), (506, 507), (506, 508), (507, 508), (507, 511), (508, 510), (509, 510), (509, 511), (510, 511), (512, 513), (512, 514), (512, 518), (512, 524), (513, 514), (513, 515), (513, 526), (514, 517), (514, 519), (515, 516), (515, 517), (515, 528), (516, 517), (516, 521), (516, 527), (517, 523), (518, 519), (518, 520), (518, 530), (519, 520), (519, 523), (520, 522), (520, 531), (521, 522), (521, 523), (521, 533), (522, 523), (522, 535), (524, 525), (524, 526), (524, 530), (525, 526), (525, 529), (525, 532), (526, 528), (527, 528), (527, 529), (527, 533), (528, 529), (529, 534), (530, 531), (530, 532), (531, 532), (531, 535), (532, 534), (533, 534), (533, 535), (534, 535), (536, 537), (536, 539), (536, 540), (537, 538), (537, 541), (538, 539), (538, 542), (539, 543), (540, 541), (540, 543), (541, 542), (542, 543), (544, 545), (544, 547), (544, 548), (545, 546), (545, 549), (546, 547), (546, 550), (547, 551), (548, 549), (548, 551), (549, 550), (550, 551), (552, 553), (552, 554), (552, 558), (552, 564), (553, 554), (553, 555), (553, 566), (554, 557), (554, 559), (555, 556), (555, 557), (555, 568), (556, 557), (556, 561), (556, 567), (557, 563), (558, 559), (558, 560), (558, 570), (559, 560), (559, 563), (560, 562), (560, 571), (561, 562), (561, 563), (561, 573), (562, 563), (562, 575), (564, 565), (564, 566), (564, 570), (565, 566), (565, 569), (565, 572), (566, 568), (567, 568), (567, 569), (567, 573), (568, 569), (569, 574), (570, 571), (570, 572), (571, 572), (571, 575), (572, 574), (573, 574), (573, 575), (574, 575), (576, 577), (576, 578), (576, 582), (576, 588), (577, 578), (577, 579), (577, 590), (578, 581), (578, 583), (579, 580), (579, 581), (579, 592), (580, 581), (580, 585), (580, 591), (581, 587), (582, 583), (582, 584), (582, 594), (583, 584), (583, 587), (584, 586), (584, 595), (585, 586), (585, 587), (585, 597), (586, 587), (586, 599), (588, 589), (588, 590), (588, 594), (589, 590), (589, 593), (589, 596), (590, 592), (591, 592), (591, 593), (591, 597), (592, 593), (593, 598), (594, 595), (594, 596), (595, 596), (595, 599), (596, 598), (597, 598), (597, 599), (598, 599), (600, 601), (600, 603), (600, 604), (601, 602), (601, 605), (602, 603), (602, 606), (603, 607), (604, 605), (604, 607), (605, 606), (606, 607), (608, 609), (608, 610), (608, 614), (608, 620), (609, 610), (609, 611), (609, 622), (610, 613), (610, 615), (611, 612), (611, 613), (611, 624), (612, 613), (612, 617), (612, 623), (613, 619), (614, 615), (614, 616), (614, 626), (615, 616), (615, 619), (616, 618), (616, 627), (617, 618), (617, 619), (617, 629), (618, 619), (618, 631), (620, 621), (620, 622), (620, 626), (621, 622), (621, 625), (621, 628), (622, 624), (623, 624), (623, 625), (623, 629), (624, 625), (625, 630), (626, 627), (626, 628), (627, 628), (627, 631), (628, 630), (629, 630), (629, 631), (630, 631), (632, 633), (632, 635), (632, 636), (633, 634), (633, 637), (634, 635), (634, 638), (635, 639), (636, 637), (636, 639), (637, 638), (638, 639), (640, 641), (640, 642), (640, 646), (640, 652), (641, 642), (641, 643), (641, 654), (642, 645), (642, 647), (643, 644), (643, 645), (643, 656), (644, 645), (644, 649), (644, 655), (645, 651), (646, 647), (646, 648), (646, 658), (647, 648), (647, 651), (648, 650), (648, 659), (649, 650), (649, 651), (649, 661), (650, 651), (650, 663), (652, 653), (652, 654), (652, 658), (653, 654), (653, 657), (653, 660), (654, 656), (655, 656), (655, 657), (655, 661), (656, 657), (657, 662), (658, 659), (658, 660), (659, 660), (659, 663), (660, 662), (661, 662), (661, 663), (662, 663), (664, 665), (664, 666), (664, 670), (664, 676), (665, 666), (665, 667), (665, 678), (666, 669), (666, 671), (667, 668), (667, 669), (667, 680), (668, 669), (668, 673), (668, 679), (669, 675), (670, 671), (670, 672), (670, 682), (671, 672), (671, 675), (672, 674), (672, 683), (673, 674), (673, 675), (673, 685), (674, 675), (674, 687), (676, 677), (676, 678), (676, 682), (677, 678), (677, 681), (677, 684), (678, 680), (679, 680), (679, 681), (679, 685), (680, 681), (681, 686), (682, 683), (682, 684), (683, 684), (683, 687), (684, 686), (685, 686), (685, 687), (686, 687)])
me_gate_tunnel.attributes.new('sharp_edge', 'BOOLEAN', 'EDGE').data.foreach_set('value', [ (min(e.vertices), max(e.vertices)) in _k for e in me_gate_tunnel.edges])
me_gate_tunnel.materials.append(mat_vg_f_cliff1_slate)
me_gate_tunnel.materials.append(mat_vg_f_cliff2_rock)
me_gate_tunnel.materials.append(mat_vg_f_cliff3_cobblestone)
me_gate_tunnel.materials.append(mat_vg_f_cliff4_sandstone)
me_gate_tunnel.materials.append(mat_vg_f_moss_grass)
me_gate_tunnel.materials.append(mat_vg_f_recess_slate)
me_gate_tunnel.materials.append(mat_vg_f_tread_cobblestone)
me_gate_tunnel.materials.append(mat_vg_timber_wood)
me_gate_tunnel.materials.append(mat_vg_f_wall_limestone)
me_gate_tunnel.update()

# ---- objects
ob_gate_tunnel = bpy.data.objects.new('gate_tunnel', me_gate_tunnel)

# ---- transforms, parenting, visibility, modifiers, constraints
ob_gate_tunnel.location = (0.0, 0.0, 0.0)

# ---- collection membership
scene.collection.objects.link(ob_gate_tunnel)

# ---- scene / render settings (as saved in the file)
scene.frame_start = 1; scene.frame_end = 250; scene.frame_set(1)
scene.render.engine = 'CYCLES'
scene.render.resolution_x = 420
scene.render.resolution_y = 420
scene.render.bake_bias = 0.0
scene.render.bake_samples = 0
scene.render.compositor_device = 'GPU'
scene.cycles.samples = 24
scene.cycles.adaptive_threshold = 0.05
scene.cycles.max_bounces = 4
scene.cycles.diffuse_bounces = 2
scene.cycles.glossy_bounces = 2
scene.cycles.transmission_bounces = 2
scene.cycles.transparent_max_bounces = 4
scene.eevee.taa_render_samples = 48
scene.eevee.use_volume_custom_range = False
scene.eevee.fast_gi_thickness_near = 0.1
scene.eevee.fast_gi_thickness_far = 0.0
scene.eevee.ray_tracing_options.screen_trace_thickness = 0.1
scene.view_settings.view_transform = 'Standard'
bpy.context.view_layer.update()

# ---- added for rendering (the .blend has no active camera): camera
cam_auto = bpy.data.cameras.new('AutoCamera')
cam_auto.lens = 50.0
cam_auto.sensor_width = 36.0
cam_auto.clip_end = 1585.88
ob_auto_camera = bpy.data.objects.new('AutoCamera', cam_auto)
scene.collection.objects.link(ob_auto_camera)
ob_auto_camera.location = (90.3638, -108.437, 97.841)
ob_auto_camera.rotation_euler = (1.09748, -7.21219e-08, 0.694738)
scene.camera = ob_auto_camera
bpy.context.view_layer.update()
